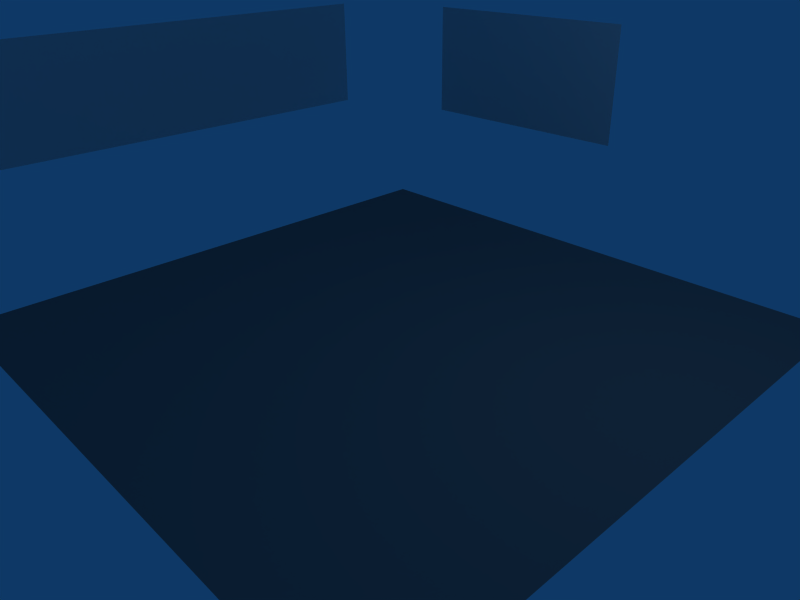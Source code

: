 # Source: 04-Billboard.blend  (saved by Blender 2.48.1; exported with 4.5.12 LTS)
import bpy
from mathutils import Matrix  # noqa: F401  (used for matrix-valued properties, if any)

bpy.ops.wm.read_factory_settings(use_empty=True)
scene = bpy.context.scene
scene.name = 'Scene'

# ---- collections
col_collection_1 = bpy.data.collections.new('Collection 1'); scene.collection.children.link(col_collection_1)

# ---- materials (node trees are filled in below, after node groups)
mat_bb1mat = bpy.data.materials.new('bb1mat')
mat_bb1mat.alpha_threshold = 0.0
mat_bb1mat.roughness = 0.5
mat_bb1mat.line_color = (0.0, 0.0, 0.0, 1.0)
mat_material_001 = bpy.data.materials.new('Material.001')
mat_material_001.alpha_threshold = 0.0
mat_material_001.diffuse_color = (0.4416, 0.4416, 0.4416, 1.0)
mat_material_001.roughness = 0.5
mat_material_001.line_color = (0.0, 0.0, 0.0, 1.0)

# ---- material node trees

# ---- world
world_world = bpy.data.worlds.new('World'); scene.world = world_world
world_world.color = (0.05656, 0.2208, 0.4)
world_world.use_sun_shadow = False
world_world.sun_shadow_jitter_overblur = 0.0
world_world.cycles.sampling_method = 'MANUAL'
world_world.cycles.sample_map_resolution = 256

# ---- cameras
cam_camera = bpy.data.cameras.new('Camera')
cam_camera.passepartout_alpha = 0.2
cam_camera.clip_end = 100.0
cam_camera.lens = 35.0
cam_camera.ortho_scale = 7.314
cam_camera.show_passepartout = False
cam_camera.show_safe_areas = True
cam_camera.dof.focus_distance = 0.0
cam_camera.dof.aperture_fstop = 128.0

# ---- lights
light_spot = bpy.data.lights.new('Spot', 'POINT')
light_spot.transmission_factor = 0.0
light_spot.cutoff_distance = 30.0
light_spot.energy = 100.0
light_spot.shadow_buffer_clip_start = 1.001
light_spot.shadow_soft_size = 1.0
light_spot.shadow_maximum_resolution = 0.006
light_spot.use_absolute_resolution = True
light_spot.cycles.use_multiple_importance_sampling = False

# ---- meshes
me_billboard2 = bpy.data.meshes.new('Billboard2')
me_billboard2.from_pydata([(3.017e-07, 4.449, 1.0), (3.701e-07, 4.449, -1.0), (-3.017e-07, -4.449, -1.0), (-3.701e-07, -4.449, 1.0)], [], [(0, 3, 2, 1)])
_uv = me_billboard2.uv_layers.new(name='UVTex')
_uv.uv.foreach_set('vector', [1.0, 1.0, 3.014e-07, 1.0, 0.0, 3.576e-07, 1.0, 0.0])
me_billboard2.use_remesh_preserve_volume = False
me_billboard2.use_remesh_preserve_attributes = False
me_billboard2.use_mirror_vertex_groups = False
me_billboard2.update()
me_billboard1 = bpy.data.meshes.new('Billboard1')
me_billboard1.from_pydata([(1.0, 1.0, 0.0), (1.0, -1.0, 0.0), (-1.0, -1.0, 0.0), (-1.0, 1.0, 0.0)], [], [(0, 3, 2, 1)])
_uv = me_billboard1.uv_layers.new(name='trans_alphach')
_uv.uv.foreach_set('vector', [1.0, 1.0, 2.933e-07, 1.0, 0.0, 2.682e-07, 1.0, 0.0])
me_billboard1.materials.append(mat_bb1mat)
me_billboard1.use_remesh_preserve_volume = False
me_billboard1.use_remesh_preserve_attributes = False
me_billboard1.use_mirror_vertex_groups = False
me_billboard1.update()
me_ground = bpy.data.meshes.new('Ground')
me_ground.from_pydata([(1.0, 1.0, 0.0), (1.0, -1.0, 0.0), (-1.0, -1.0, 0.0), (-1.0, 1.0, 0.0)], [], [(0, 3, 2, 1)])
me_ground.materials.append(mat_material_001)
me_ground.use_remesh_preserve_volume = False
me_ground.use_remesh_preserve_attributes = False
me_ground.use_mirror_vertex_groups = False
me_ground.update()

# ---- objects
ob_billboard2 = bpy.data.objects.new('Billboard2', me_billboard2)
ob_billboard1 = bpy.data.objects.new('Billboard1', me_billboard1)
ob_ground = bpy.data.objects.new('Ground', me_ground)
ob_lamp = bpy.data.objects.new('Lamp', light_spot)
ob_camera = bpy.data.objects.new('Camera', cam_camera)

# ---- transforms, parenting, visibility, modifiers, constraints
ob_billboard2.location = (-5.978, 0.09134, 2.654)
ob_billboard2.lock_rotations_4d = False
ob_billboard2.empty_display_type = 'ARROWS'
ob_billboard2.lineart.crease_threshold = 0.0
ob_billboard1.location = (-1.714, 5.175, 2.691)
ob_billboard1.rotation_euler = (1.571, 2.22e-16, 2.22e-16)
ob_billboard1.scale = (2.0, 1.0, 1.0)
ob_billboard1.lock_rotations_4d = False
ob_billboard1.empty_display_type = 'ARROWS'
ob_billboard1.lineart.crease_threshold = 0.0
ob_ground.location = (0.2184, 0.09134, 0.01532)
ob_ground.scale = (4.43, 4.43, 4.43)
ob_ground.lock_rotations_4d = False
ob_ground.empty_display_type = 'ARROWS'
ob_ground.lineart.crease_threshold = 0.0
ob_lamp.location = (4.076, 1.005, 5.904)
ob_lamp.rotation_euler = (0.6503, 0.05522, 1.866)
ob_lamp.lock_rotations_4d = False
ob_lamp.empty_display_type = 'ARROWS'
ob_lamp.color = (0.0, 0.0, 0.0, 0.0)
ob_lamp.lineart.crease_threshold = 0.0
ob_camera.location = (7.481, -6.508, 5.344)
ob_camera.rotation_euler = (1.109, 0.01082, 0.8149)
ob_camera.lock_rotations_4d = False
ob_camera.empty_display_type = 'ARROWS'
ob_camera.color = (0.0, 0.0, 0.0, 0.0)
ob_camera.display_type = 'WIRE'
ob_camera.lineart.crease_threshold = 0.0

# ---- collection membership
col_collection_1.objects.link(ob_billboard2)
col_collection_1.objects.link(ob_billboard1)
col_collection_1.objects.link(ob_ground)
col_collection_1.objects.link(ob_lamp)
col_collection_1.objects.link(ob_camera)

# ---- scene / render settings (as saved in the file)
scene.camera = ob_camera
scene.frame_start = 1; scene.frame_end = 250; scene.frame_set(1)
scene.render.engine = 'BLENDER_EEVEE_NEXT'
scene.render.image_settings.file_format = 'JPEG'
scene.render.image_settings.color_mode = 'RGB'
scene.render.image_settings.compression = 90
scene.render.resolution_x = 800
scene.render.resolution_y = 600
scene.render.pixel_aspect_x = 100.0
scene.render.pixel_aspect_y = 100.0
scene.render.fps = 25
scene.render.dither_intensity = 0.0
scene.render.use_compositing = False
scene.render.use_sequencer = False
scene.render.bake_margin = 2
scene.render.bake_bias = 0.0
scene.render.use_stamp_time = False
scene.render.use_stamp_date = False
scene.render.use_stamp_frame = False
scene.render.use_stamp_camera = False
scene.render.use_stamp_scene = False
scene.render.use_stamp_filename = False
scene.render.use_stamp_render_time = False
scene.render.stamp_font_size = 0
scene.cycles.use_denoising = False
scene.cycles.samples = 10
scene.cycles.sampling_pattern = 'TABULATED_SOBOL'
scene.cycles.light_sampling_threshold = 0.0
scene.cycles.use_adaptive_sampling = False
scene.cycles.use_light_tree = False
scene.cycles.blur_glossy = 0.0
scene.cycles.volume_bounces = 1
scene.cycles.pixel_filter_type = 'GAUSSIAN'
scene.cycles.sample_clamp_indirect = 0.0
scene.view_settings.view_transform = 'Raw'
bpy.context.view_layer.update()
